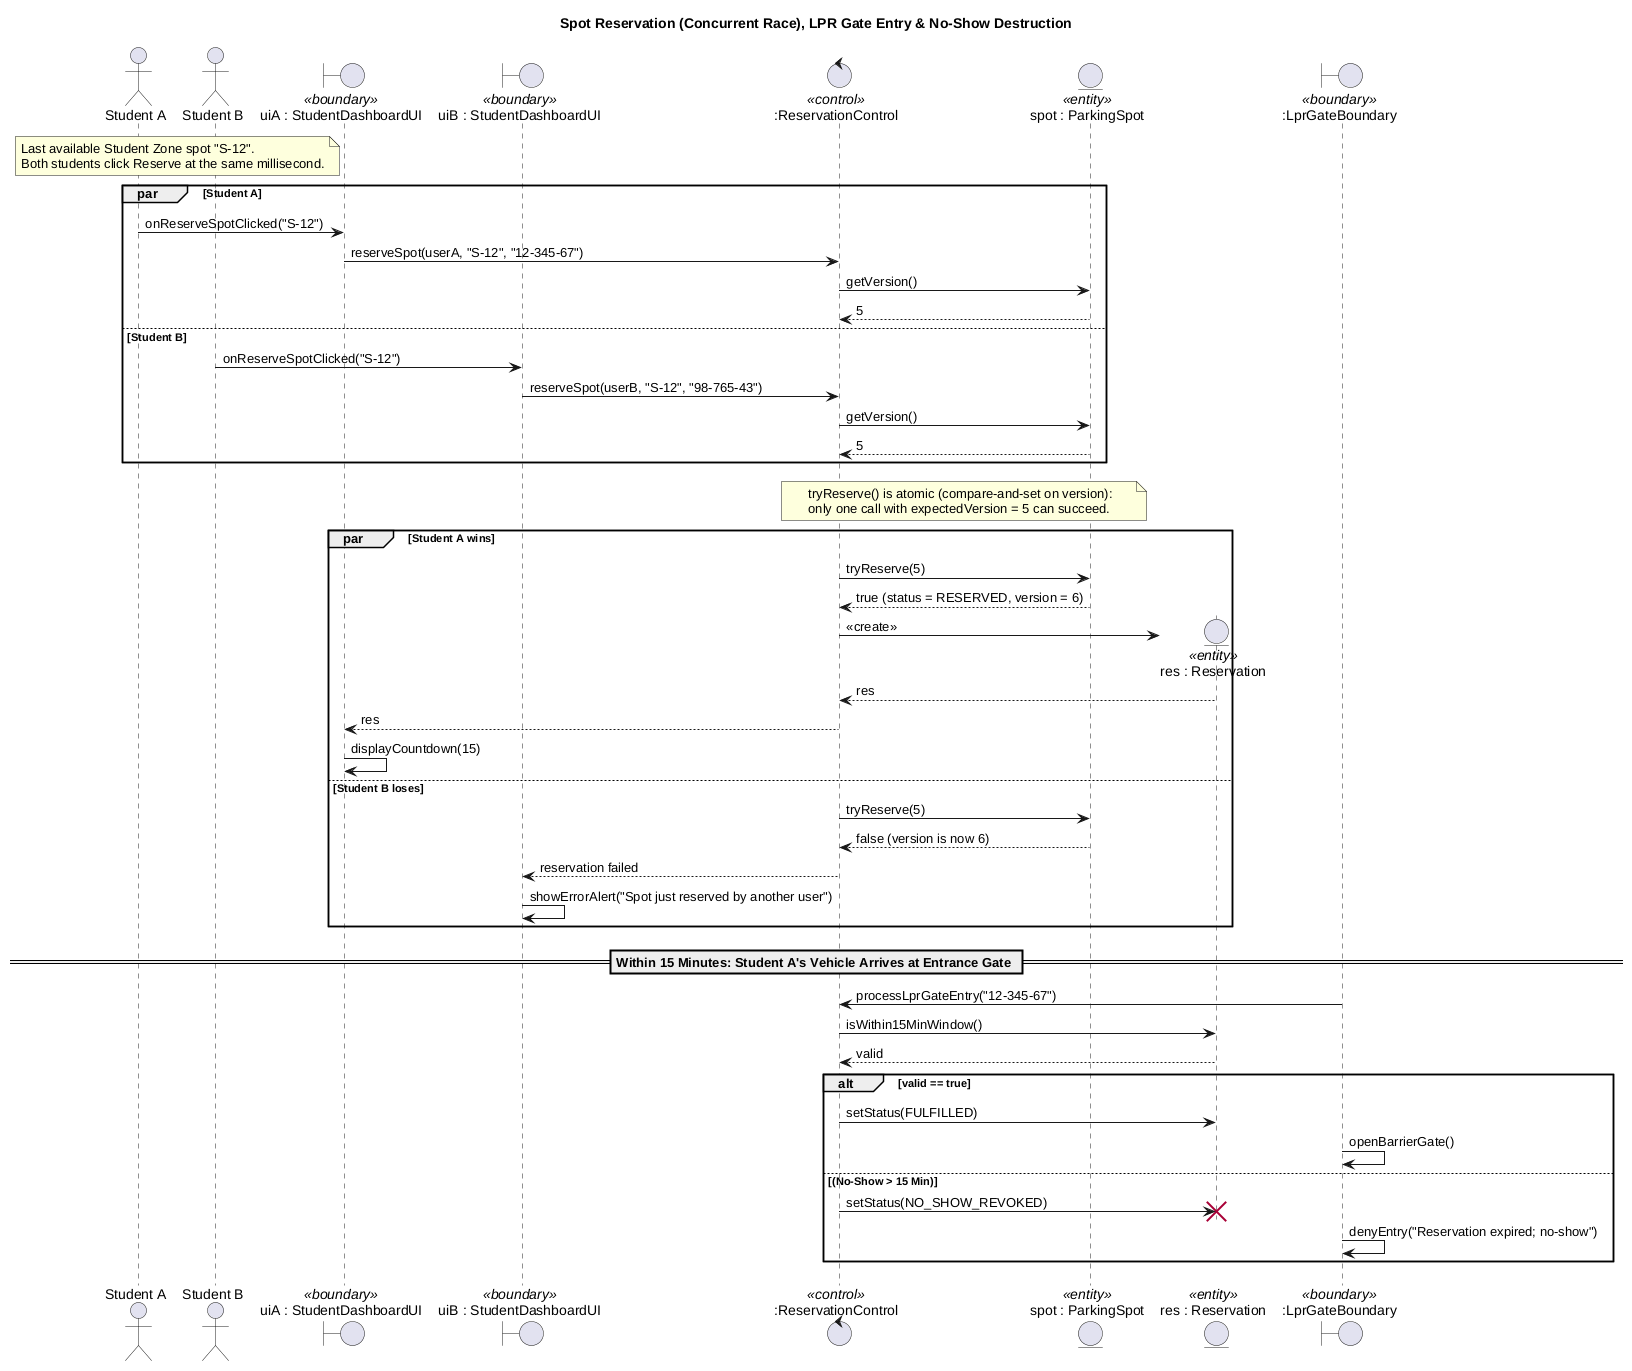

The diagram above was rendered by PlantUML. Its source (embedded in the PNG):
@startuml
title Spot Reservation (Concurrent Race), LPR Gate Entry & No-Show Destruction

actor "Student A" as SA
actor "Student B" as SB
boundary "uiA : StudentDashboardUI" as UIA <<boundary>>
boundary "uiB : StudentDashboardUI" as UIB <<boundary>>
control ":ReservationControl" as Ctrl <<control>>
entity "spot : ParkingSpot" as Spot <<entity>>
entity "res : Reservation" as Res <<entity>>
boundary ":LprGateBoundary" as LPR <<boundary>>

note over SA, SB
  Last available Student Zone spot "S-12".
  Both students click Reserve at the same millisecond.
end note

par Student A
    SA -> UIA : onReserveSpotClicked("S-12")
    UIA -> Ctrl : reserveSpot(userA, "S-12", "12-345-67")
    Ctrl -> Spot : getVersion()
    Spot --> Ctrl : 5
else Student B
    SB -> UIB : onReserveSpotClicked("S-12")
    UIB -> Ctrl : reserveSpot(userB, "S-12", "98-765-43")
    Ctrl -> Spot : getVersion()
    Spot --> Ctrl : 5
end

note over Ctrl, Spot
  tryReserve() is atomic (compare-and-set on version):
  only one call with expectedVersion = 5 can succeed.
end note

par Student A wins
    Ctrl -> Spot : tryReserve(5)
    Spot --> Ctrl : true (status = RESERVED, version = 6)
    create Res
    Ctrl -> Res : <<create>>
    Res --> Ctrl : res
    Ctrl --> UIA : res
    UIA -> UIA : displayCountdown(15)
else Student B loses
    Ctrl -> Spot : tryReserve(5)
    Spot --> Ctrl : false (version is now 6)
    Ctrl --> UIB : reservation failed
    UIB -> UIB : showErrorAlert("Spot just reserved by another user")
end

== Within 15 Minutes: Student A's Vehicle Arrives at Entrance Gate ==

LPR -> Ctrl : processLprGateEntry("12-345-67")
Ctrl -> Res : isWithin15MinWindow()
Res --> Ctrl : valid

alt valid == true
    Ctrl -> Res : setStatus(FULFILLED)
    LPR -> LPR : openBarrierGate()
else (No-Show > 15 Min)
    Ctrl -> Res : setStatus(NO_SHOW_REVOKED)
    destroy Res
    LPR -> LPR : denyEntry("Reservation expired; no-show")
end
@enduml